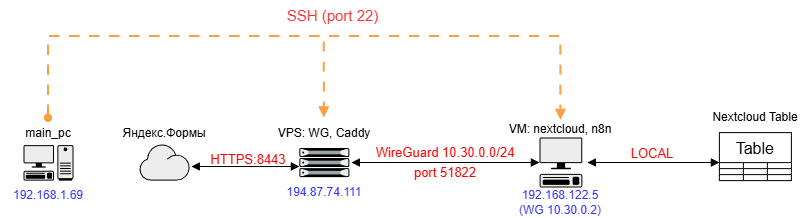

The diagram above was exported from draw.io. Its source (the exported page's mxGraphModel, read from the mxfile embedded in the PNG):
<mxGraphModel dx="1414" dy="841" grid="1" gridSize="12" guides="1" tooltips="1" connect="1" arrows="1" fold="1" page="1" pageScale="1" pageWidth="827" pageHeight="1169" math="0" shadow="0">
  <root>
    <mxCell id="0" />
    <mxCell id="1" parent="0" />
    <mxCell id="8fchKpie1syL7IvzFLpL-2" parent="1" style="shape=mxgraph.networks2.icon;aspect=fixed;fillColor=#EDEDED;strokeColor=#000000;gradientColor=#5B6163;network2IconShadow=1;network2bgFillColor=none;labelPosition=center;verticalLabelPosition=bottom;align=center;verticalAlign=top;network2Icon=mxgraph.networks2.pc;network2IconYOffset=-0.0593;network2IconW=0.9999;network2IconH=0.7096;" value="" vertex="1">
      <mxGeometry height="35.480000000000004" width="49.995" x="32" y="156.63" as="geometry" />
    </mxCell>
    <mxCell id="8fchKpie1syL7IvzFLpL-10" parent="1" style="text;html=1;whiteSpace=wrap;strokeColor=none;fillColor=none;align=center;verticalAlign=middle;rounded=0;" value="main_pc" vertex="1">
      <mxGeometry height="30" width="60" x="27" y="129.52999999999997" as="geometry" />
    </mxCell>
    <mxCell id="8fchKpie1syL7IvzFLpL-14" parent="1" style="text;html=1;whiteSpace=wrap;strokeColor=none;fillColor=none;align=center;verticalAlign=middle;rounded=0;" value="&lt;font style=&quot;color: rgb(51, 51, 255);&quot;&gt;192.168.1.69&lt;/font&gt;" vertex="1">
      <mxGeometry height="30" width="96" x="9" y="192.11" as="geometry" />
    </mxCell>
    <mxCell id="8fchKpie1syL7IvzFLpL-27" parent="1" style="text;html=1;whiteSpace=wrap;strokeColor=none;fillColor=none;align=center;verticalAlign=middle;rounded=0;" value="&lt;font style=&quot;color: rgb(255, 51, 51); font-size: 15px;&quot;&gt;SSH (port 22)&lt;/font&gt;" vertex="1">
      <mxGeometry height="30" width="101.18" x="290.82" y="12" as="geometry" />
    </mxCell>
    <mxCell id="8fchKpie1syL7IvzFLpL-30" parent="1" style="shape=mxgraph.networks2.icon;aspect=fixed;fillColor=#EDEDED;strokeColor=#000000;gradientColor=#5B6163;network2IconShadow=1;network2bgFillColor=none;labelPosition=center;verticalLabelPosition=bottom;align=center;verticalAlign=top;network2Icon=mxgraph.networks2.terminal;network2IconW=0.8554;network2IconH=1;" value="" vertex="1">
      <mxGeometry height="50" width="42.77" x="548.05" y="149.05999999999995" as="geometry" />
    </mxCell>
    <mxCell id="8fchKpie1syL7IvzFLpL-32" parent="1" style="text;html=1;whiteSpace=wrap;strokeColor=none;fillColor=none;align=center;verticalAlign=middle;rounded=0;" value="VM: nextcloud, n8n" vertex="1">
      <mxGeometry height="17.06" width="108" x="515.43" y="132" as="geometry" />
    </mxCell>
    <mxCell id="8fchKpie1syL7IvzFLpL-33" parent="1" style="text;html=1;whiteSpace=wrap;strokeColor=none;fillColor=none;align=center;verticalAlign=middle;rounded=0;" value="&lt;font color=&quot;#3333ff&quot;&gt;192.168.122.5&lt;/font&gt;&lt;div&gt;&lt;font color=&quot;#3333ff&quot;&gt;(WG 10.30.0.2)&lt;/font&gt;&lt;/div&gt;" vertex="1">
      <mxGeometry height="30" width="96" x="521.4300000000001" y="199.05999999999995" as="geometry" />
    </mxCell>
    <mxCell id="8fchKpie1syL7IvzFLpL-41" parent="1" style="fillColorStyles=neutralFill;neutralFill=#9DA6A8;shape=mxgraph.networks2.icon;aspect=fixed;fillColor=#EDEDED;strokeColor=#000000;gradientColor=#5B6163;network2IconShadow=1;network2bgFillColor=none;labelPosition=center;verticalLabelPosition=bottom;align=center;verticalAlign=top;network2Icon=mxgraph.networks2.server;network2IconW=1.0001;network2IconH=0.5812;" value="" vertex="1">
      <mxGeometry height="29.060000000000002" width="50.005" x="307.82" y="159.52999999999997" as="geometry" />
    </mxCell>
    <mxCell id="8fchKpie1syL7IvzFLpL-45" parent="1" style="text;html=1;whiteSpace=wrap;strokeColor=none;fillColor=none;align=center;verticalAlign=middle;rounded=0;" value="VPS: WG, Caddy" vertex="1">
      <mxGeometry height="30" width="114" x="275.82" y="129.52999999999997" as="geometry" />
    </mxCell>
    <mxCell id="8fchKpie1syL7IvzFLpL-46" parent="1" style="text;html=1;whiteSpace=wrap;strokeColor=none;fillColor=none;align=center;verticalAlign=middle;rounded=0;" value="&lt;font style=&quot;color: rgb(51, 51, 255);&quot;&gt;194.87.74.111&lt;/font&gt;" vertex="1">
      <mxGeometry height="30" width="96" x="284.82" y="188.59000000000003" as="geometry" />
    </mxCell>
    <mxCell id="ZYk_UzIL0sqvEtaCX17k-1" parent="1" style="shape=mxgraph.networks2.icon;aspect=fixed;fillColor=#EDEDED;strokeColor=#000000;gradientColor=#5B6163;network2IconShadow=1;network2bgFillColor=none;labelPosition=center;verticalLabelPosition=bottom;align=center;verticalAlign=top;network2Icon=mxgraph.networks2.cloud;network2IconYOffset=-0.08;network2IconW=1.0004;network2IconH=0.7222;" value="" vertex="1">
      <mxGeometry height="36.11" width="50.02" x="147.99" y="156" as="geometry" />
    </mxCell>
    <mxCell id="ZYk_UzIL0sqvEtaCX17k-2" parent="1" style="text;html=1;whiteSpace=wrap;strokeColor=none;fillColor=none;align=center;verticalAlign=middle;rounded=0;" value="Яндекс.Формы" vertex="1">
      <mxGeometry height="30" width="114" x="116" y="129.52999999999997" as="geometry" />
    </mxCell>
    <mxCell id="ZYk_UzIL0sqvEtaCX17k-3" edge="1" parent="1" source="ZYk_UzIL0sqvEtaCX17k-1" style="endArrow=block;html=1;startArrow=block;startFill=1;endFill=1;rounded=0;exitX=1.036;exitY=0.609;exitDx=0;exitDy=0;exitPerimeter=0;entryX=0;entryY=0.636;entryDx=0;entryDy=0;entryPerimeter=0;" target="8fchKpie1syL7IvzFLpL-41" value="">
      <mxGeometry height="100" relative="1" width="100" as="geometry">
        <mxPoint x="463.82" y="76" as="sourcePoint" />
        <mxPoint x="283.82" y="180" as="targetPoint" />
      </mxGeometry>
    </mxCell>
    <mxCell id="ZYk_UzIL0sqvEtaCX17k-4" parent="1" style="text;html=1;whiteSpace=wrap;strokeColor=none;fillColor=none;align=center;verticalAlign=middle;rounded=0;" value="&lt;font style=&quot;color: rgb(255, 0, 0); font-size: 13px;&quot;&gt;HTTPS:8443&lt;/font&gt;" vertex="1">
      <mxGeometry height="30" width="84" x="214.82" y="156" as="geometry" />
    </mxCell>
    <mxCell id="ZYk_UzIL0sqvEtaCX17k-6" edge="1" parent="1" source="8fchKpie1syL7IvzFLpL-41" style="endArrow=block;html=1;startArrow=block;startFill=1;endFill=1;rounded=0;exitX=1.04;exitY=0.498;exitDx=0;exitDy=0;exitPerimeter=0;entryX=-0.005;entryY=0.499;entryDx=0;entryDy=0;entryPerimeter=0;" target="8fchKpie1syL7IvzFLpL-30" value="">
      <mxGeometry height="100" relative="1" width="100" as="geometry">
        <mxPoint x="571.8199999999999" y="76" as="sourcePoint" />
        <mxPoint x="671.8199999999999" y="-24" as="targetPoint" />
      </mxGeometry>
    </mxCell>
    <mxCell id="ZYk_UzIL0sqvEtaCX17k-7" parent="1" style="text;html=1;whiteSpace=wrap;strokeColor=none;fillColor=none;align=center;verticalAlign=middle;rounded=0;" value="&lt;pre style=&quot;font-variant-numeric: normal; font-variant-east-asian: normal; font-variant-alternates: normal; font-size-adjust: none; font-language-override: normal; font-kerning: auto; font-optical-sizing: auto; font-feature-settings: normal; font-variation-settings: normal; font-variant-position: normal; font-variant-emoji: normal; font-stretch: normal; font-size: 13px; line-height: 22px; overflow: auto; text-wrap-mode: wrap; word-break: break-all; padding: 16px; text-align: start; margin: 0px !important;&quot;&gt;&lt;font face=&quot;Helvetica&quot; style=&quot;color: rgb(255, 0, 0);&quot;&gt;WireGuard 10.30.0.0/24&lt;/font&gt;&lt;/pre&gt;" vertex="1">
      <mxGeometry height="30" width="192" x="357.83" y="149.05999999999995" as="geometry" />
    </mxCell>
    <mxCell id="ZYk_UzIL0sqvEtaCX17k-8" parent="1" style="text;html=1;whiteSpace=wrap;strokeColor=none;fillColor=none;align=center;verticalAlign=middle;rounded=0;" value="&lt;pre style=&quot;font-variant-numeric: normal; font-variant-east-asian: normal; font-variant-alternates: normal; font-size-adjust: none; font-language-override: normal; font-kerning: auto; font-optical-sizing: auto; font-feature-settings: normal; font-variation-settings: normal; font-variant-position: normal; font-variant-emoji: normal; font-stretch: normal; font-size: 13px; line-height: 22px; overflow: auto; text-wrap-mode: wrap; word-break: break-all; padding: 16px; text-align: start; margin: 0px !important;&quot;&gt;&lt;font color=&quot;#ff0000&quot; face=&quot;Helvetica&quot;&gt;port 51822&lt;/font&gt;&lt;/pre&gt;" vertex="1">
      <mxGeometry height="30" width="108" x="399.83" y="169.05999999999995" as="geometry" />
    </mxCell>
    <mxCell id="ZYk_UzIL0sqvEtaCX17k-9" edge="1" parent="1" style="endArrow=block;html=1;startArrow=block;startFill=1;endFill=1;rounded=0;" value="">
      <mxGeometry height="100" relative="1" width="100" as="geometry">
        <mxPoint x="595.8199999999999" y="174" as="sourcePoint" />
        <mxPoint x="727.8199999999999" y="174" as="targetPoint" />
      </mxGeometry>
    </mxCell>
    <mxCell id="ZYk_UzIL0sqvEtaCX17k-11" edge="1" parent="1" source="8fchKpie1syL7IvzFLpL-10" style="endArrow=block;html=1;startArrow=oval;startFill=1;endFill=1;strokeColor=#FB9F41;dashed=1;dashPattern=5 5;rounded=0;edgeStyle=orthogonalEdgeStyle;strokeWidth=2;exitX=0.5;exitY=0;exitDx=0;exitDy=0;entryX=0.5;entryY=0;entryDx=0;entryDy=0;" target="8fchKpie1syL7IvzFLpL-45" value="">
      <mxGeometry height="100" relative="1" width="100" as="geometry">
        <Array as="points">
          <mxPoint x="57" y="48" />
          <mxPoint x="333" y="48" />
        </Array>
        <mxPoint x="356" y="288" as="sourcePoint" />
        <mxPoint x="332" y="-108" as="targetPoint" />
      </mxGeometry>
    </mxCell>
    <mxCell id="ZYk_UzIL0sqvEtaCX17k-12" parent="1" style="shape=table;startSize=30;container=1;collapsible=0;childLayout=tableLayout;strokeColor=default;fontSize=16;" value="Table" vertex="1">
      <mxGeometry height="48" width="72" x="727.8199999999999" y="144.11" as="geometry" />
    </mxCell>
    <mxCell id="ZYk_UzIL0sqvEtaCX17k-13" parent="ZYk_UzIL0sqvEtaCX17k-12" style="shape=tableRow;horizontal=0;startSize=0;swimlaneHead=0;swimlaneBody=0;strokeColor=inherit;top=0;left=0;bottom=0;right=0;collapsible=0;dropTarget=0;fillColor=none;points=[[0,0.5],[1,0.5]];portConstraint=eastwest;fontSize=16;" value="" vertex="1">
      <mxGeometry height="6" width="72" y="30" as="geometry" />
    </mxCell>
    <mxCell id="ZYk_UzIL0sqvEtaCX17k-14" parent="ZYk_UzIL0sqvEtaCX17k-13" style="shape=partialRectangle;html=1;whiteSpace=wrap;connectable=0;strokeColor=inherit;overflow=hidden;fillColor=none;top=0;left=0;bottom=0;right=0;pointerEvents=1;fontSize=16;" value="" vertex="1">
      <mxGeometry height="6" width="24" as="geometry">
        <mxRectangle height="6" width="24" as="alternateBounds" />
      </mxGeometry>
    </mxCell>
    <mxCell id="ZYk_UzIL0sqvEtaCX17k-15" parent="ZYk_UzIL0sqvEtaCX17k-13" style="shape=partialRectangle;html=1;whiteSpace=wrap;connectable=0;strokeColor=inherit;overflow=hidden;fillColor=none;top=0;left=0;bottom=0;right=0;pointerEvents=1;fontSize=16;" value="" vertex="1">
      <mxGeometry height="6" width="24" x="24" as="geometry">
        <mxRectangle height="6" width="24" as="alternateBounds" />
      </mxGeometry>
    </mxCell>
    <mxCell id="ZYk_UzIL0sqvEtaCX17k-16" parent="ZYk_UzIL0sqvEtaCX17k-13" style="shape=partialRectangle;html=1;whiteSpace=wrap;connectable=0;strokeColor=inherit;overflow=hidden;fillColor=none;top=0;left=0;bottom=0;right=0;pointerEvents=1;fontSize=16;" value="" vertex="1">
      <mxGeometry height="6" width="24" x="48" as="geometry">
        <mxRectangle height="6" width="24" as="alternateBounds" />
      </mxGeometry>
    </mxCell>
    <mxCell id="ZYk_UzIL0sqvEtaCX17k-17" parent="ZYk_UzIL0sqvEtaCX17k-12" style="shape=tableRow;horizontal=0;startSize=0;swimlaneHead=0;swimlaneBody=0;strokeColor=inherit;top=0;left=0;bottom=0;right=0;collapsible=0;dropTarget=0;fillColor=none;points=[[0,0.5],[1,0.5]];portConstraint=eastwest;fontSize=16;" value="" vertex="1">
      <mxGeometry height="6" width="72" y="36" as="geometry" />
    </mxCell>
    <mxCell id="ZYk_UzIL0sqvEtaCX17k-18" parent="ZYk_UzIL0sqvEtaCX17k-17" style="shape=partialRectangle;html=1;whiteSpace=wrap;connectable=0;strokeColor=inherit;overflow=hidden;fillColor=none;top=0;left=0;bottom=0;right=0;pointerEvents=1;fontSize=16;" value="" vertex="1">
      <mxGeometry height="6" width="24" as="geometry">
        <mxRectangle height="6" width="24" as="alternateBounds" />
      </mxGeometry>
    </mxCell>
    <mxCell id="ZYk_UzIL0sqvEtaCX17k-19" parent="ZYk_UzIL0sqvEtaCX17k-17" style="shape=partialRectangle;html=1;whiteSpace=wrap;connectable=0;strokeColor=inherit;overflow=hidden;fillColor=none;top=0;left=0;bottom=0;right=0;pointerEvents=1;fontSize=16;" value="" vertex="1">
      <mxGeometry height="6" width="24" x="24" as="geometry">
        <mxRectangle height="6" width="24" as="alternateBounds" />
      </mxGeometry>
    </mxCell>
    <mxCell id="ZYk_UzIL0sqvEtaCX17k-20" parent="ZYk_UzIL0sqvEtaCX17k-17" style="shape=partialRectangle;html=1;whiteSpace=wrap;connectable=0;strokeColor=inherit;overflow=hidden;fillColor=none;top=0;left=0;bottom=0;right=0;pointerEvents=1;fontSize=16;" value="" vertex="1">
      <mxGeometry height="6" width="24" x="48" as="geometry">
        <mxRectangle height="6" width="24" as="alternateBounds" />
      </mxGeometry>
    </mxCell>
    <mxCell id="ZYk_UzIL0sqvEtaCX17k-21" parent="ZYk_UzIL0sqvEtaCX17k-12" style="shape=tableRow;horizontal=0;startSize=0;swimlaneHead=0;swimlaneBody=0;strokeColor=inherit;top=0;left=0;bottom=0;right=0;collapsible=0;dropTarget=0;fillColor=none;points=[[0,0.5],[1,0.5]];portConstraint=eastwest;fontSize=16;" value="" vertex="1">
      <mxGeometry height="6" width="72" y="42" as="geometry" />
    </mxCell>
    <mxCell id="ZYk_UzIL0sqvEtaCX17k-22" parent="ZYk_UzIL0sqvEtaCX17k-21" style="shape=partialRectangle;html=1;whiteSpace=wrap;connectable=0;strokeColor=inherit;overflow=hidden;fillColor=none;top=0;left=0;bottom=0;right=0;pointerEvents=1;fontSize=16;" value="" vertex="1">
      <mxGeometry height="6" width="24" as="geometry">
        <mxRectangle height="6" width="24" as="alternateBounds" />
      </mxGeometry>
    </mxCell>
    <mxCell id="ZYk_UzIL0sqvEtaCX17k-23" parent="ZYk_UzIL0sqvEtaCX17k-21" style="shape=partialRectangle;html=1;whiteSpace=wrap;connectable=0;strokeColor=inherit;overflow=hidden;fillColor=none;top=0;left=0;bottom=0;right=0;pointerEvents=1;fontSize=16;" value="" vertex="1">
      <mxGeometry height="6" width="24" x="24" as="geometry">
        <mxRectangle height="6" width="24" as="alternateBounds" />
      </mxGeometry>
    </mxCell>
    <mxCell id="ZYk_UzIL0sqvEtaCX17k-24" parent="ZYk_UzIL0sqvEtaCX17k-21" style="shape=partialRectangle;html=1;whiteSpace=wrap;connectable=0;strokeColor=inherit;overflow=hidden;fillColor=none;top=0;left=0;bottom=0;right=0;pointerEvents=1;fontSize=16;" value="" vertex="1">
      <mxGeometry height="6" width="24" x="48" as="geometry">
        <mxRectangle height="6" width="24" as="alternateBounds" />
      </mxGeometry>
    </mxCell>
    <mxCell id="ZYk_UzIL0sqvEtaCX17k-25" parent="1" style="text;html=1;whiteSpace=wrap;strokeColor=none;fillColor=none;align=center;verticalAlign=middle;rounded=0;" value="Nextcloud Table" vertex="1">
      <mxGeometry height="30" width="108" x="709.8199999999999" y="114.1099999999999" as="geometry" />
    </mxCell>
    <mxCell id="ZYk_UzIL0sqvEtaCX17k-27" parent="1" style="text;html=1;whiteSpace=wrap;strokeColor=none;fillColor=none;align=center;verticalAlign=middle;rounded=0;" value="&lt;pre style=&quot;font-variant-numeric: normal; font-variant-east-asian: normal; font-variant-alternates: normal; font-size-adjust: none; font-language-override: normal; font-kerning: auto; font-optical-sizing: auto; font-feature-settings: normal; font-variation-settings: normal; font-variant-position: normal; font-variant-emoji: normal; font-stretch: normal; font-size: 13px; line-height: 22px; overflow: auto; text-wrap-mode: wrap; word-break: break-all; padding: 16px; text-align: start; margin: 0px !important;&quot;&gt;&lt;font color=&quot;#ff0000&quot; face=&quot;Helvetica&quot;&gt;LOCAL&lt;/font&gt;&lt;/pre&gt;" vertex="1">
      <mxGeometry height="30" width="108" x="606.8199999999999" y="150" as="geometry" />
    </mxCell>
    <mxCell id="ZYk_UzIL0sqvEtaCX17k-29" edge="1" parent="1" style="endArrow=block;html=1;startArrow=oval;startFill=1;endFill=1;strokeColor=#FB9F41;dashed=1;dashPattern=5 5;rounded=0;edgeStyle=orthogonalEdgeStyle;strokeWidth=2;exitX=0.5;exitY=0;exitDx=0;exitDy=0;entryX=0.5;entryY=0;entryDx=0;entryDy=0;" target="8fchKpie1syL7IvzFLpL-32" value="">
      <mxGeometry height="100" relative="1" width="100" as="geometry">
        <Array as="points">
          <mxPoint x="57" y="48" />
          <mxPoint x="569" y="48" />
        </Array>
        <mxPoint x="57" y="130" as="sourcePoint" />
        <mxPoint x="393" y="130" as="targetPoint" />
      </mxGeometry>
    </mxCell>
  </root>
</mxGraphModel>